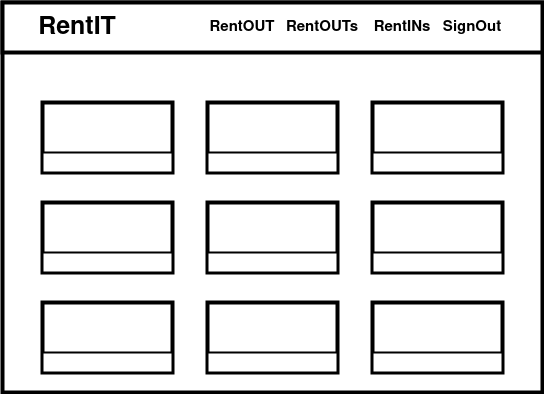

The diagram above was exported from draw.io. Its source (the exported page's mxGraphModel, read from the mxfile embedded in the PNG):
<mxGraphModel dx="1350" dy="793" grid="1" gridSize="10" guides="1" tooltips="1" connect="1" arrows="1" fold="1" page="1" pageScale="1" pageWidth="850" pageHeight="1100" math="0" shadow="0">
  <root>
    <mxCell id="0" />
    <mxCell id="1" parent="0" />
    <mxCell id="3S_St6mhwieGwlVZIYUq-2" value="" style="rounded=0;whiteSpace=wrap;html=1;strokeWidth=4;" vertex="1" parent="1">
      <mxGeometry x="170" y="70" width="540" height="390" as="geometry" />
    </mxCell>
    <mxCell id="3S_St6mhwieGwlVZIYUq-3" value="" style="rounded=0;whiteSpace=wrap;html=1;strokeWidth=4;" vertex="1" parent="1">
      <mxGeometry x="170" y="70" width="540" height="50" as="geometry" />
    </mxCell>
    <mxCell id="3S_St6mhwieGwlVZIYUq-4" value="" style="rounded=0;whiteSpace=wrap;html=1;strokeWidth=4;" vertex="1" parent="1">
      <mxGeometry x="210" y="170" width="130" height="70" as="geometry" />
    </mxCell>
    <mxCell id="3S_St6mhwieGwlVZIYUq-13" value="&lt;font style=&quot;font-size: 25px&quot;&gt;&lt;b&gt;RentIT&lt;/b&gt;&lt;/font&gt;" style="text;html=1;strokeColor=none;fillColor=none;align=center;verticalAlign=middle;whiteSpace=wrap;rounded=0;" vertex="1" parent="1">
      <mxGeometry x="210" y="80" width="70" height="30" as="geometry" />
    </mxCell>
    <mxCell id="3S_St6mhwieGwlVZIYUq-14" value="&lt;font size=&quot;1&quot;&gt;&lt;b style=&quot;font-size: 15px&quot;&gt;SignOut&lt;/b&gt;&lt;/font&gt;" style="text;html=1;strokeColor=none;fillColor=none;align=center;verticalAlign=middle;whiteSpace=wrap;rounded=0;" vertex="1" parent="1">
      <mxGeometry x="610" y="80" width="60" height="30" as="geometry" />
    </mxCell>
    <mxCell id="3S_St6mhwieGwlVZIYUq-16" value="&lt;font style=&quot;font-size: 15px&quot;&gt;&lt;b&gt;RentOUT&lt;/b&gt;&lt;/font&gt;" style="text;html=1;strokeColor=none;fillColor=none;align=center;verticalAlign=middle;whiteSpace=wrap;rounded=0;" vertex="1" parent="1">
      <mxGeometry x="380" y="80" width="60" height="30" as="geometry" />
    </mxCell>
    <mxCell id="3S_St6mhwieGwlVZIYUq-17" value="" style="rounded=0;whiteSpace=wrap;html=1;strokeWidth=2;" vertex="1" parent="1">
      <mxGeometry x="210" y="220" width="130" height="20" as="geometry" />
    </mxCell>
    <mxCell id="3S_St6mhwieGwlVZIYUq-30" value="" style="rounded=0;whiteSpace=wrap;html=1;strokeWidth=4;" vertex="1" parent="1">
      <mxGeometry x="375" y="170" width="130" height="70" as="geometry" />
    </mxCell>
    <mxCell id="3S_St6mhwieGwlVZIYUq-31" value="" style="rounded=0;whiteSpace=wrap;html=1;strokeWidth=4;" vertex="1" parent="1">
      <mxGeometry x="540" y="170" width="130" height="70" as="geometry" />
    </mxCell>
    <mxCell id="3S_St6mhwieGwlVZIYUq-32" value="" style="rounded=0;whiteSpace=wrap;html=1;strokeWidth=2;" vertex="1" parent="1">
      <mxGeometry x="375" y="220" width="130" height="20" as="geometry" />
    </mxCell>
    <mxCell id="3S_St6mhwieGwlVZIYUq-33" value="" style="rounded=0;whiteSpace=wrap;html=1;strokeWidth=2;" vertex="1" parent="1">
      <mxGeometry x="540" y="220" width="130" height="20" as="geometry" />
    </mxCell>
    <mxCell id="3S_St6mhwieGwlVZIYUq-35" value="" style="rounded=0;whiteSpace=wrap;html=1;strokeWidth=4;" vertex="1" parent="1">
      <mxGeometry x="210" y="270" width="130" height="70" as="geometry" />
    </mxCell>
    <mxCell id="3S_St6mhwieGwlVZIYUq-36" value="" style="rounded=0;whiteSpace=wrap;html=1;strokeWidth=4;" vertex="1" parent="1">
      <mxGeometry x="210" y="370" width="130" height="70" as="geometry" />
    </mxCell>
    <mxCell id="3S_St6mhwieGwlVZIYUq-37" value="" style="rounded=0;whiteSpace=wrap;html=1;strokeWidth=4;" vertex="1" parent="1">
      <mxGeometry x="540" y="270" width="130" height="70" as="geometry" />
    </mxCell>
    <mxCell id="3S_St6mhwieGwlVZIYUq-38" value="" style="rounded=0;whiteSpace=wrap;html=1;strokeWidth=4;" vertex="1" parent="1">
      <mxGeometry x="375" y="370" width="130" height="70" as="geometry" />
    </mxCell>
    <mxCell id="3S_St6mhwieGwlVZIYUq-39" value="" style="rounded=0;whiteSpace=wrap;html=1;strokeWidth=4;" vertex="1" parent="1">
      <mxGeometry x="375" y="270" width="130" height="70" as="geometry" />
    </mxCell>
    <mxCell id="3S_St6mhwieGwlVZIYUq-40" value="" style="rounded=0;whiteSpace=wrap;html=1;strokeWidth=4;" vertex="1" parent="1">
      <mxGeometry x="540" y="370" width="130" height="70" as="geometry" />
    </mxCell>
    <mxCell id="3S_St6mhwieGwlVZIYUq-41" value="" style="rounded=0;whiteSpace=wrap;html=1;strokeWidth=2;" vertex="1" parent="1">
      <mxGeometry x="210" y="320" width="130" height="20" as="geometry" />
    </mxCell>
    <mxCell id="3S_St6mhwieGwlVZIYUq-42" value="" style="rounded=0;whiteSpace=wrap;html=1;strokeWidth=2;" vertex="1" parent="1">
      <mxGeometry x="375" y="320" width="130" height="20" as="geometry" />
    </mxCell>
    <mxCell id="3S_St6mhwieGwlVZIYUq-43" value="" style="rounded=0;whiteSpace=wrap;html=1;strokeWidth=2;" vertex="1" parent="1">
      <mxGeometry x="540" y="320" width="130" height="20" as="geometry" />
    </mxCell>
    <mxCell id="3S_St6mhwieGwlVZIYUq-44" value="" style="rounded=0;whiteSpace=wrap;html=1;strokeWidth=2;" vertex="1" parent="1">
      <mxGeometry x="210" y="420" width="130" height="20" as="geometry" />
    </mxCell>
    <mxCell id="3S_St6mhwieGwlVZIYUq-45" value="" style="rounded=0;whiteSpace=wrap;html=1;strokeWidth=2;" vertex="1" parent="1">
      <mxGeometry x="375" y="420" width="130" height="20" as="geometry" />
    </mxCell>
    <mxCell id="3S_St6mhwieGwlVZIYUq-46" value="" style="rounded=0;whiteSpace=wrap;html=1;strokeWidth=2;" vertex="1" parent="1">
      <mxGeometry x="540" y="420" width="130" height="20" as="geometry" />
    </mxCell>
    <mxCell id="3S_St6mhwieGwlVZIYUq-53" value="&lt;font style=&quot;font-size: 15px&quot;&gt;&lt;b&gt;RentOUTs&lt;/b&gt;&lt;/font&gt;" style="text;html=1;strokeColor=none;fillColor=none;align=center;verticalAlign=middle;whiteSpace=wrap;rounded=0;" vertex="1" parent="1">
      <mxGeometry x="460" y="80" width="60" height="30" as="geometry" />
    </mxCell>
    <mxCell id="3S_St6mhwieGwlVZIYUq-54" value="&lt;font style=&quot;font-size: 15px&quot;&gt;&lt;b&gt;RentINs&lt;/b&gt;&lt;/font&gt;" style="text;html=1;strokeColor=none;fillColor=none;align=center;verticalAlign=middle;whiteSpace=wrap;rounded=0;" vertex="1" parent="1">
      <mxGeometry x="540" y="80" width="60" height="30" as="geometry" />
    </mxCell>
  </root>
</mxGraphModel>